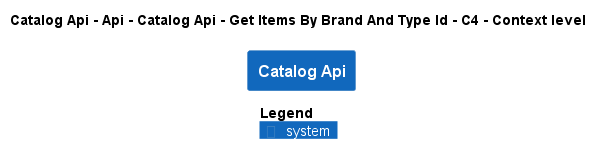

The diagram above was rendered by PlantUML. Its source (embedded in the PNG):
@startuml
!pragma layout smetana
!include ..\..\..\..\..\..\..\..\.c4s\C4_Context.puml

AddElementTag("state:new", $bgColor=green, $fontColor=#ffffff, $borderColor=green, $shadowing="False")
AddElementTag("state:changed", $bgColor=orange, $fontColor=#ffffff, $borderColor=orange, $shadowing="False")
AddElementTag("state:removed", $bgColor=red, $fontColor=#ffffff, $borderColor=red, $shadowing="False")

AddRelTag("state:new", $textColor=green, $lineColor=green)
AddRelTag("state:changed", $textColor=orange, $lineColor=orange)
AddRelTag("state:removed", $textColor=red, $lineColor=red)

SHOW_PERSON_PORTRAIT()
LAYOUT_TOP_DOWN()

skinparam linetype polyline

title Catalog Api - Api - Catalog Api - Get Items By Brand And Type Id - C4 - Context level

System(dotnet.eShop.Architecture.SoftwareSystems.CatalogApi, "Catalog Api", "")



SHOW_LEGEND()
@enduml